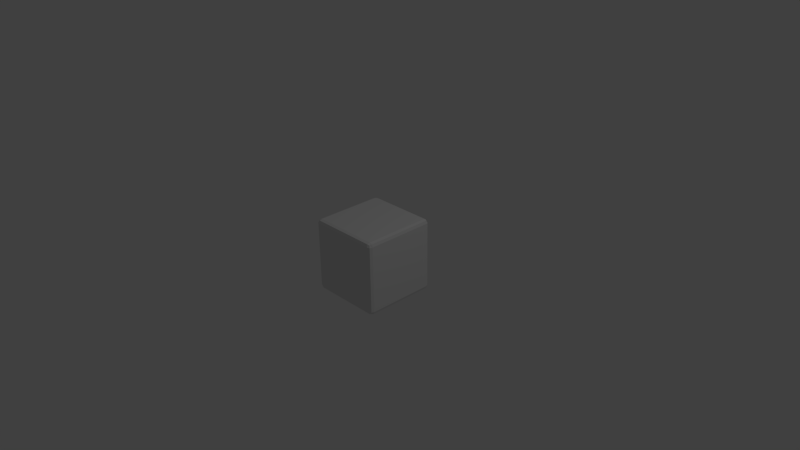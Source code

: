 # Source: Player.blend  (saved by Blender 2.73.0; exported with 4.5.12 LTS)
import bpy
from mathutils import Matrix  # noqa: F401  (used for matrix-valued properties, if any)

bpy.ops.wm.read_factory_settings(use_empty=True)
scene = bpy.context.scene
scene.name = 'Scene'

# ---- collections
col_collection_1 = bpy.data.collections.new('Collection 1'); scene.collection.children.link(col_collection_1)

# ---- materials (node trees are filled in below, after node groups)
mat_material = bpy.data.materials.new('Material')
mat_material.alpha_threshold = 0.0
mat_material.use_transparent_shadow = False
mat_material.roughness = 0.5
mat_material.line_color = (0.0, 0.0, 0.0, 1.0)

# ---- material node trees

# ---- world
world_world = bpy.data.worlds.new('World'); scene.world = world_world
world_world.color = (0.05088, 0.05088, 0.05088)
world_world.use_sun_shadow = False
world_world.sun_shadow_jitter_overblur = 0.0
world_world.cycles.sampling_method = 'MANUAL'
world_world.cycles.sample_map_resolution = 256

# ---- cameras
cam_camera = bpy.data.cameras.new('Camera')
cam_camera.clip_end = 100.0
cam_camera.lens = 35.0
cam_camera.sensor_width = 32.0
cam_camera.sensor_height = 18.0
cam_camera.ortho_scale = 7.314
cam_camera.dof.focus_distance = 0.0
cam_camera.dof.aperture_fstop = 128.0

# ---- lights
light_lamp = bpy.data.lights.new('Lamp', 'POINT')
light_lamp.transmission_factor = 0.0
light_lamp.cutoff_distance = 30.0
light_lamp.energy = 100.0
light_lamp.shadow_buffer_clip_start = 1.001
light_lamp.shadow_soft_size = 0.1
light_lamp.shadow_maximum_resolution = 0.006
light_lamp.use_absolute_resolution = True
light_lamp.cycles.use_multiple_importance_sampling = False

# ---- meshes
me_cube = bpy.data.meshes.new('Cube')
me_cube.from_pydata([(-0.455, -0.45, -0.5), (-0.455, -0.45, 0.5), (0.5, -0.45, 0.45), (-0.455, -0.5, 0.45), (-0.5, 0.455, 0.45), (-0.455, 0.5, -0.455), (-0.5, -0.45, 0.45), (0.5, 0.005, 0.45), (-0.455, 0.005, 0.5), (-0.455, 0.005, -0.5), (-0.455, 0.455, -0.5), (-0.455, 0.455, 0.5), (0.5, 0.455, 0.45), (-0.5, 0.005, 0.45), (-0.5, 0.005, -0.005), (0.5, 0.455, -0.005), (0.5, 0.005, -0.005), (-0.5, -0.45, -0.005), (-0.455, 0.5, 0.45), (-0.5, 0.455, -0.005), (-0.455, -0.5, -0.005), (0.5, -0.45, -0.005), (0.5, -0.45, -0.455), (-0.455, -0.5, -0.455), (-0.5, 0.455, -0.455), (-0.5, -0.45, -0.455), (0.5, 0.005, -0.455), (0.5, 0.455, -0.455), (-0.5, 0.005, -0.455), (-0.455, 0.5, -0.005), (0.45, 0.5, -0.005), (0.45, -0.5, -0.455), (0.45, -0.5, -0.005), (0.45, 0.5, 0.45), (0.45, 0.455, 0.5), (0.45, 0.455, -0.5), (0.45, 0.005, -0.5), (0.45, 0.005, 0.5), (0.45, 0.5, -0.455), (0.45, -0.5, 0.45), (0.45, -0.45, 0.5), (0.45, -0.45, -0.5), (-0.005, 0.5, -0.005), (-0.005, -0.5, -0.455), (-0.005, -0.5, -0.005), (-0.005, 0.5, 0.45), (-0.005, 0.455, 0.5), (-0.005, 0.455, -0.5), (-0.005, 0.005, -0.5), (-0.005, 0.005, 0.5), (-0.005, 0.5, -0.455), (-0.005, -0.5, 0.45), (-0.005, -0.45, 0.5), (-0.005, -0.45, -0.5), (0.4875, -0.45, -0.4887), (-0.455, 0.4887, -0.4887), (0.4875, 0.4887, 0.45), (-0.455, -0.4875, -0.4887), (0.4875, -0.4875, 0.45), (-0.4887, 0.455, -0.4887), (-0.4887, -0.4875, 0.45), (-0.4887, 0.4887, 0.45), (0.4875, -0.45, 0.4875), (-0.455, 0.4887, 0.4875), (-0.455, -0.4875, 0.4875), (-0.4887, 0.455, 0.4875), (0.4875, 0.005, -0.4887), (-0.4887, -0.45, -0.4887), (0.4875, 0.005, 0.4875), (-0.4887, -0.45, 0.4875), (-0.5, -0.3112, -0.455), (0.5, -0.3112, -0.455), (0.45, -0.3113, 0.5), (-0.455, -0.3112, -0.5), (-0.4887, 0.005, -0.4887), (-0.4887, 0.005, 0.4875), (0.4875, 0.455, -0.4887), (0.4875, 0.455, 0.4875), (-0.455, 0.32, -0.5), (0.45, 0.32, 0.5), (0.5, 0.32, -0.455), (-0.5, 0.32, -0.455), (0.4875, 0.4887, -0.005), (0.4875, -0.4875, -0.005), (-0.4887, -0.4875, -0.005), (-0.4887, 0.4887, -0.005), (-0.5, -0.3112, 0.45), (0.5, -0.3113, 0.45), (0.5, 0.32, 0.45), (-0.5, 0.32, 0.45), (-0.5, 0.005, 0.3113), (0.5, 0.455, 0.3113), (0.5, 0.005, 0.3113), (-0.5, -0.45, 0.3113), (-0.455, 0.5, 0.3113), (-0.5, 0.455, 0.3113), (-0.455, -0.5, 0.3113), (0.5, -0.45, 0.3113), (-0.5, -0.3112, -0.005), (0.5, -0.3113, -0.005), (0.5, 0.32, -0.005), (-0.5, 0.32, -0.005), (0.4875, 0.4887, -0.455), (0.4875, -0.4875, -0.455), (-0.4887, -0.4875, -0.455), (-0.4887, 0.4887, -0.455), (0.5, -0.45, -0.32), (-0.455, -0.5, -0.32), (-0.5, 0.455, -0.32), (-0.5, -0.45, -0.32), (0.5, 0.005, -0.32), (0.5, 0.455, -0.32), (-0.5, 0.005, -0.32), (-0.455, 0.5, -0.32), (0.45, 0.4887, -0.4887), (0.45, -0.4875, -0.4887), (0.45, 0.4887, 0.4875), (0.45, -0.4875, 0.4875), (-0.005, -0.3112, 0.5), (0.45, -0.3112, -0.5), (0.45, 0.32, -0.5), (-0.005, 0.32, 0.5), (0.45, 0.5, 0.3113), (0.45, -0.5, 0.3113), (0.45, -0.5, -0.32), (0.45, 0.5, -0.32), (0.3112, 0.5, -0.005), (0.3112, -0.5, -0.455), (0.3112, -0.5, -0.005), (0.3113, 0.5, 0.45), (0.3113, 0.455, 0.5), (0.3112, 0.455, -0.5), (0.3112, 0.005, -0.5), (0.3112, 0.005, 0.5), (0.3112, 0.5, -0.455), (0.3112, -0.5, 0.45), (0.3112, -0.45, 0.5), (0.3112, -0.45, -0.5), (-0.005, 0.4887, -0.4887), (-0.005, -0.4875, -0.4887), (-0.005, 0.4887, 0.4875), (-0.005, -0.4875, 0.4875), (-0.005, -0.3112, -0.5), (-0.005, 0.32, -0.5), (-0.005, 0.5, 0.3113), (-0.005, -0.5, 0.3113), (-0.005, -0.5, -0.32), (-0.005, 0.5, -0.32), (-0.455, -0.3112, 0.5), (-0.455, 0.32, 0.5), (-0.32, 0.5, -0.005), (-0.32, -0.5, -0.455), (-0.32, -0.5, -0.005), (-0.32, 0.5, 0.45), (-0.32, 0.455, 0.5), (-0.32, 0.455, -0.5), (-0.32, 0.005, -0.5), (-0.32, 0.005, 0.5), (-0.32, 0.5, -0.455), (-0.32, -0.5, 0.45), (-0.32, -0.45, 0.5), (-0.32, -0.45, -0.5), (0.4778, 0.48, -0.48), (0.4778, -0.4778, -0.48), (-0.48, -0.4778, -0.48), (-0.48, 0.48, -0.48), (0.4778, 0.48, 0.4778), (0.4778, -0.4778, 0.4778), (-0.48, -0.4778, 0.4778), (-0.48, 0.48, 0.4778), (0.4875, -0.3112, -0.4887), (-0.4887, -0.3112, -0.4887), (0.4875, -0.3113, 0.4875), (-0.4887, -0.3112, 0.4875), (-0.4887, 0.32, -0.4887), (-0.4887, 0.32, 0.4875), (0.4875, 0.32, -0.4887), (0.4875, 0.32, 0.4875), (0.4875, 0.4887, 0.3113), (0.4875, -0.4875, 0.3113), (-0.4887, -0.4875, 0.3113), (-0.4887, 0.4887, 0.3113), (-0.5, -0.3112, 0.3113), (0.5, -0.3113, 0.3113), (0.5, 0.32, 0.3113), (-0.5, 0.32, 0.3113), (-0.5, -0.3112, -0.32), (0.5, -0.3112, -0.32), (0.5, 0.32, -0.32), (-0.5, 0.32, -0.32), (0.4875, 0.4887, -0.32), (0.4875, -0.4875, -0.32), (-0.4887, -0.4875, -0.32), (-0.4887, 0.4887, -0.32), (0.3112, 0.4887, -0.4887), (0.3112, -0.4875, -0.4887), (0.3113, 0.4887, 0.4875), (0.3112, -0.4875, 0.4875), (0.3112, -0.3113, 0.5), (0.3112, -0.3112, -0.5), (0.3112, 0.32, -0.5), (0.3112, 0.32, 0.5), (0.3113, 0.5, 0.3113), (0.3112, -0.5, 0.3113), (0.3112, -0.5, -0.32), (0.3112, 0.5, -0.32), (-0.32, 0.4887, -0.4887), (-0.32, -0.4875, -0.4887), (-0.32, 0.4887, 0.4875), (-0.32, -0.4875, 0.4875), (-0.32, -0.3112, -0.5), (-0.32, 0.32, -0.5), (-0.32, 0.5, 0.3113), (-0.32, -0.5, 0.3113), (-0.32, -0.5, -0.32), (-0.32, 0.5, -0.32), (-0.32, -0.3112, 0.5), (-0.32, 0.32, 0.5)], [], [(0, 73, 210, 161), (0, 161, 207, 57), (0, 57, 164, 67), (0, 67, 171, 73), (1, 160, 216, 148), (1, 148, 173, 69), (1, 69, 168, 64), (1, 64, 209, 160), (2, 97, 183, 87), (2, 87, 172, 62), (2, 62, 167, 58), (2, 58, 179, 97), (3, 96, 213, 159), (3, 159, 209, 64), (3, 64, 168, 60), (3, 60, 180, 96), (4, 95, 185, 89), (4, 89, 175, 65), (4, 65, 169, 61), (4, 61, 181, 95), (5, 113, 215, 158), (5, 158, 206, 55), (5, 55, 165, 105), (5, 105, 193, 113), (6, 93, 180, 60), (6, 60, 168, 69), (6, 69, 173, 86), (6, 86, 182, 93), (7, 92, 184, 88), (7, 88, 177, 68), (7, 68, 172, 87), (7, 87, 183, 92), (8, 157, 217, 149), (8, 149, 175, 75), (8, 75, 173, 148), (8, 148, 216, 157), (9, 78, 211, 156), (9, 156, 210, 73), (9, 73, 171, 74), (9, 74, 174, 78), (10, 55, 206, 155), (10, 155, 211, 78), (10, 78, 174, 59), (10, 59, 165, 55), (11, 154, 208, 63), (11, 63, 169, 65), (11, 65, 175, 149), (11, 149, 217, 154), (12, 91, 178, 56), (12, 56, 166, 77), (12, 77, 177, 88), (12, 88, 184, 91), (13, 90, 182, 86), (13, 86, 173, 75), (13, 75, 175, 89), (13, 89, 185, 90), (14, 112, 186, 98), (14, 98, 182, 90), (14, 90, 185, 101), (14, 101, 189, 112), (15, 111, 190, 82), (15, 82, 178, 91), (15, 91, 184, 100), (15, 100, 188, 111), (16, 110, 188, 100), (16, 100, 184, 92), (16, 92, 183, 99), (16, 99, 187, 110), (17, 109, 192, 84), (17, 84, 180, 93), (17, 93, 182, 98), (17, 98, 186, 109), (18, 63, 208, 153), (18, 153, 212, 94), (18, 94, 181, 61), (18, 61, 169, 63), (19, 108, 189, 101), (19, 101, 185, 95), (19, 95, 181, 85), (19, 85, 193, 108), (20, 107, 214, 152), (20, 152, 213, 96), (20, 96, 180, 84), (20, 84, 192, 107), (21, 106, 187, 99), (21, 99, 183, 97), (21, 97, 179, 83), (21, 83, 191, 106), (22, 54, 170, 71), (22, 71, 187, 106), (22, 106, 191, 103), (22, 103, 163, 54), (23, 57, 207, 151), (23, 151, 214, 107), (23, 107, 192, 104), (23, 104, 164, 57), (24, 59, 174, 81), (24, 81, 189, 108), (24, 108, 193, 105), (24, 105, 165, 59), (25, 67, 164, 104), (25, 104, 192, 109), (25, 109, 186, 70), (25, 70, 171, 67), (26, 66, 176, 80), (26, 80, 188, 110), (26, 110, 187, 71), (26, 71, 170, 66), (27, 76, 162, 102), (27, 102, 190, 111), (27, 111, 188, 80), (27, 80, 176, 76), (28, 74, 171, 70), (28, 70, 186, 112), (28, 112, 189, 81), (28, 81, 174, 74), (29, 94, 212, 150), (29, 150, 215, 113), (29, 113, 193, 85), (29, 85, 181, 94), (30, 122, 178, 82), (30, 82, 190, 125), (30, 125, 205, 126), (30, 126, 202, 122), (31, 115, 163, 103), (31, 103, 191, 124), (31, 124, 204, 127), (31, 127, 195, 115), (32, 124, 191, 83), (32, 83, 179, 123), (32, 123, 203, 128), (32, 128, 204, 124), (33, 116, 166, 56), (33, 56, 178, 122), (33, 122, 202, 129), (33, 129, 196, 116), (34, 77, 166, 116), (34, 116, 196, 130), (34, 130, 201, 79), (34, 79, 177, 77), (35, 114, 162, 76), (35, 76, 176, 120), (35, 120, 200, 131), (35, 131, 194, 114), (36, 120, 176, 66), (36, 66, 170, 119), (36, 119, 199, 132), (36, 132, 200, 120), (37, 68, 177, 79), (37, 79, 201, 133), (37, 133, 198, 72), (37, 72, 172, 68), (38, 125, 190, 102), (38, 102, 162, 114), (38, 114, 194, 134), (38, 134, 205, 125), (39, 123, 179, 58), (39, 58, 167, 117), (39, 117, 197, 135), (39, 135, 203, 123), (40, 62, 172, 72), (40, 72, 198, 136), (40, 136, 197, 117), (40, 117, 167, 62), (41, 119, 170, 54), (41, 54, 163, 115), (41, 115, 195, 137), (41, 137, 199, 119), (42, 144, 202, 126), (42, 126, 205, 147), (42, 147, 215, 150), (42, 150, 212, 144), (43, 139, 195, 127), (43, 127, 204, 146), (43, 146, 214, 151), (43, 151, 207, 139), (44, 146, 204, 128), (44, 128, 203, 145), (44, 145, 213, 152), (44, 152, 214, 146), (45, 140, 196, 129), (45, 129, 202, 144), (45, 144, 212, 153), (45, 153, 208, 140), (46, 130, 196, 140), (46, 140, 208, 154), (46, 154, 217, 121), (46, 121, 201, 130), (47, 138, 194, 131), (47, 131, 200, 143), (47, 143, 211, 155), (47, 155, 206, 138), (48, 143, 200, 132), (48, 132, 199, 142), (48, 142, 210, 156), (48, 156, 211, 143), (49, 133, 201, 121), (49, 121, 217, 157), (49, 157, 216, 118), (49, 118, 198, 133), (50, 147, 205, 134), (50, 134, 194, 138), (50, 138, 206, 158), (50, 158, 215, 147), (51, 145, 203, 135), (51, 135, 197, 141), (51, 141, 209, 159), (51, 159, 213, 145), (52, 136, 198, 118), (52, 118, 216, 160), (52, 160, 209, 141), (52, 141, 197, 136), (53, 142, 199, 137), (53, 137, 195, 139), (53, 139, 207, 161), (53, 161, 210, 142)])
me_cube.materials.append(mat_material)
me_cube.use_remesh_preserve_volume = False
me_cube.use_remesh_preserve_attributes = False
me_cube.use_mirror_vertex_groups = False
me_cube.update()

# ---- objects
ob_cube = bpy.data.objects.new('Cube', me_cube)
ob_lamp = bpy.data.objects.new('Lamp', light_lamp)
ob_camera = bpy.data.objects.new('Camera', cam_camera)

# ---- transforms, parenting, visibility, modifiers, constraints
ob_cube.location = (0.0, 0.0, 0.0)
ob_cube.lock_rotations_4d = False
ob_cube.empty_display_type = 'ARROWS'
ob_cube.lineart.crease_threshold = 0.0
ob_lamp.location = (4.076, 1.005, 5.904)
ob_lamp.rotation_euler = (0.6503, 0.05522, 1.866)
ob_lamp.lock_rotations_4d = False
ob_lamp.empty_display_type = 'ARROWS'
ob_lamp.color = (0.0, 0.0, 0.0, 0.0)
ob_lamp.lineart.crease_threshold = 0.0
ob_camera.location = (7.481, -6.508, 5.344)
ob_camera.rotation_euler = (1.109, 0.01082, 0.8149)
ob_camera.lock_rotations_4d = False
ob_camera.empty_display_type = 'ARROWS'
ob_camera.color = (0.0, 0.0, 0.0, 0.0)
ob_camera.display_type = 'WIRE'
ob_camera.lineart.crease_threshold = 0.0

# ---- collection membership
col_collection_1.objects.link(ob_cube)
col_collection_1.objects.link(ob_lamp)
col_collection_1.objects.link(ob_camera)

# ---- scene / render settings (as saved in the file)
scene.camera = ob_camera
scene.frame_start = 1; scene.frame_end = 250; scene.frame_set(1)
scene.render.engine = 'BLENDER_EEVEE_NEXT'
scene.render.resolution_percentage = 50
scene.render.dither_intensity = 0.0
scene.cycles.use_denoising = False
scene.cycles.samples = 10
scene.cycles.sampling_pattern = 'TABULATED_SOBOL'
scene.cycles.light_sampling_threshold = 0.0
scene.cycles.use_adaptive_sampling = False
scene.cycles.use_light_tree = False
scene.cycles.blur_glossy = 0.0
scene.cycles.pixel_filter_type = 'GAUSSIAN'
scene.cycles.sample_clamp_indirect = 0.0
scene.view_settings.view_transform = 'Standard'
bpy.context.view_layer.update()
